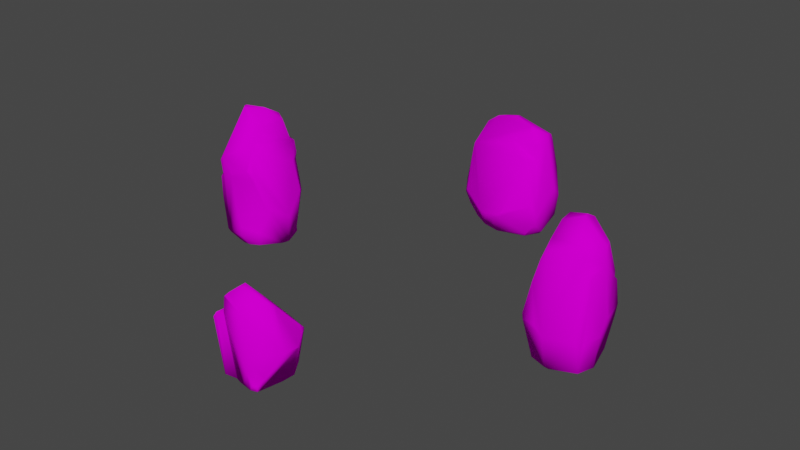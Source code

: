 # Source: rockcircle.blend  (saved by Blender 3.3.6; exported with 4.5.12 LTS)
import bpy
from mathutils import Matrix  # noqa: F401  (used for matrix-valued properties, if any)

bpy.ops.wm.read_factory_settings(use_empty=True)
scene = bpy.context.scene
scene.name = 'Scene'

# ---- collections
col_collection = bpy.data.collections.new('Collection'); scene.collection.children.link(col_collection)

# ---- images (referenced by path relative to the original .blend; pixels are not part of the script)
import os
ASSET_DIR = os.environ.get("B2B_ASSET_DIR", "")  # directory of the original .blend (textures are referenced by path, not embedded)
HERE = os.path.dirname(os.path.abspath(__file__))  # packed textures are extracted next to this script under _unpacked/

def load_image(name, relpath, width, height, colorspace="sRGB"):
    """Load a texture the original file referenced (path relative to the .blend, or extracted next to this script)."""
    p = next((c for c in (os.path.join(HERE, relpath), os.path.join(ASSET_DIR, relpath)) if relpath and os.path.exists(c)), "")
    if p:
        img = bpy.data.images.load(p, check_existing=True)
        img.name = name
    else:  # same state as the original file: an image datablock whose file is absent (Cycles renders it pink)
        img = bpy.data.images.new(name, width, height)
        img.source = "FILE"
        img.filepath = "//" + (relpath or name)
    img.colorspace_settings.name = colorspace
    return img
img_rock_circle_runes = load_image('rock_circle_runes', 'rock_circle_runes.png', 1024, 1024, 'sRGB')

# ---- materials (node trees are filled in below, after node groups)
mat_material = bpy.data.materials.new('Material')
mat_material.alpha_threshold = 0.0
mat_material.use_transparent_shadow = False
mat_material.roughness = 0.5
mat_material.line_color = (0.0, 0.0, 0.0, 1.0)

# ---- material node trees
mat_material.use_nodes = True; mat_material.node_tree.nodes.clear()
_N = mat_material.node_tree.nodes; _L = mat_material.node_tree.links
n0 = _N.new('ShaderNodeOutputMaterial'); n0.name = 'Material Output'; n0.location = (300, 300)
n1 = _N.new('ShaderNodeBsdfPrincipled'); n1.name = 'Principled BSDF'; n1.location = (10, 300)
n1.distribution = 'GGX'
n1.subsurface_method = 'RANDOM_WALK_SKIN'
n1.inputs[2].default_value = 1.0
n1.inputs[3].default_value = 1.45
n1.inputs[13].default_value = 0.0
n1.inputs[27].default_value = (0.0, 0.0, 0.0, 1.0)
n1.inputs[28].default_value = 1.0
n2 = _N.new('ShaderNodeTexImage'); n2.name = 'Image Texture'; n2.location = (-450, 224)
n2.image = img_rock_circle_runes
_L.new(n1.outputs[0], n0.inputs[0])
_L.new(n2.outputs[0], n1.inputs[0])
n0.is_active_output = True

# ---- world
world_world = bpy.data.worlds.new('World'); scene.world = world_world
world_world.use_nodes = True; world_world.node_tree.nodes.clear()
_N = world_world.node_tree.nodes; _L = world_world.node_tree.links
n0 = _N.new('ShaderNodeOutputWorld'); n0.name = 'World Output'; n0.location = (300, 300)
n1 = _N.new('ShaderNodeBackground'); n1.name = 'Background'; n1.location = (10, 300)
n1.inputs[0].default_value = (0.05088, 0.05088, 0.05088, 1.0)
_L.new(n1.outputs[0], n0.inputs[0])
n0.is_active_output = True
world_world.color = (0.05088, 0.05088, 0.05088)
world_world.use_sun_shadow = False
world_world.sun_shadow_jitter_overblur = 0.0

# ---- meshes
me_cube_003 = bpy.data.meshes.new('Cube.003')
me_cube_003.from_pydata([(1.27, -0.8075, -0.147), (1.27, 0.8075, -0.147), (1.467, 0.0, -0.2748), (0.0, -0.9327, -0.2748), (2.03, 0.0, 1.923), (1.567, 0.0, -0.1584), (1.692, -1.075, 1.408), (1.863, -0.9036, 0.9149), (1.361, -0.865, 0.0001709), (1.772, -0.8449, 0.5246), (-1.896, 0.0, 0.2261), (-1.802, -0.394, 0.2905), (1.565, 0.0, 3.95), (1.444, -0.9181, 3.075), (1.403, -0.6038, 3.802), (1.505, -0.6378, 3.202), (-0.9972, 1.286, 0.7073), (-1.087, 1.117, 0.4033), (-2.097, 0.2468, 1.233), (-1.669, 1.061, 1.561), (-1.429, 0.9085, 0.1113), (-1.417, 0.9791, 0.2474), (-1.531, 1.127, 1.138), (-1.958, 0.1548, 0.3787), (-1.535, 0.8388, 0.3835), (0.369, 0.0, -0.4784), (0.0, -0.2929, -0.4614), (-1.389, -0.3215, -0.2239), (0.03923, 0.9289, -0.2709), (0.0, 0.9395, -0.2623), (-1.333, 0.8475, -0.0448), (-1.585, 0.0, -0.1379), (-1.375, 0.8738, 3.544), (-1.171, 0.8761, 3.725), (-0.6724, -0.8664, -0.2072), (-1.361, -0.4373, -0.2056), (-1.797, -0.4153, 0.2966), (-1.459, 0.6329, 3.566), (-2.1, 0.1652, 1.411), (-2.022, -0.2075, 1.551), (-1.701, -0.4516, 2.491), (-1.94, -0.4552, 1.424), (-1.604, -0.6061, 2.753), (-1.735, -0.5787, 2.087), (-1.801, -0.7366, 0.9448), (0.9898, -0.2763, 4.407), (1.481, 0.1234, 4.102), (1.395, 0.539, 3.95), (1.489, 0.9469, 0.2095), (1.62, 0.8502, 0.319), (1.865, 0.6521, 1.365), (0.0, -1.328, 0.4513), (0.308, -1.367, 0.6179), (0.9512, -0.2708, 4.415), (0.9857, -0.2873, 4.406), (1.139, -0.598, 4.082), (0.3677, -0.6523, 3.797), (-1.247, -0.06272, 4.034), (-0.6251, -1.314, 0.6297), (-0.3456, -1.347, 0.6017), (0.4202, -1.376, 0.8232), (0.4147, -1.376, 0.8177), (1.189, -0.9492, 3.193), (0.321, -1.387, 0.7243), (0.4597, -0.7747, 3.679), (-1.471, -1.098, 1.256), (-1.44, -0.6792, 3.25), (-1.468, -0.6963, 3.156), (-0.7319, 0.6232, 4.218), (-0.1237, 0.4937, 4.387), (-0.8597, 0.08557, 4.32), (0.03663, 0.0483, 4.532), (1.59, 0.8288, 2.474), (1.592, 0.8301, 2.464), (1.413, 0.6697, 3.642), (1.091, 1.229, 0.6265), (0.0, 1.433, 0.6443), (-0.1202, 1.446, 0.7073), (-0.2797, 1.094, 3.023)], [], [(37, 32, 19, 18, 38), (6, 7, 4, 12, 14, 15, 13), (25, 2, 0, 3, 26), (53, 54, 45), (27, 26, 3, 34, 35), (1, 2, 25, 28), (58, 34, 3, 51, 59), (51, 3, 0, 8, 52), (60, 61, 6, 13, 62), (8, 0, 2, 5, 9), (5, 2, 1, 48, 49), (46, 12, 4, 50, 73, 72, 74, 47), (75, 48, 1, 28, 29, 76), (21, 17, 16, 77, 76, 29, 30, 20), (78, 77, 16, 22, 19, 32, 33), (10, 23, 20, 30, 31), (36, 11, 10, 31, 27, 35), (42, 40, 39, 41, 43), (7, 9, 5, 49, 50, 4), (63, 52, 8, 9, 7, 6, 61), (11, 36, 44, 41, 39, 38, 18, 23, 10), (55, 14, 12, 46, 45, 54), (14, 55, 56, 15), (62, 13, 15, 56, 64), (33, 68, 69, 47, 74, 78), (24, 17, 21), (16, 17, 24, 22), (24, 21, 20, 23, 18, 19, 22), (28, 25, 26, 27, 31, 30, 29), (33, 32, 37, 57, 70, 68), (44, 36, 35, 34, 58, 65), (57, 37, 38, 39, 40, 42, 67, 66), (42, 43, 41, 44, 65, 67), (71, 53, 45, 46, 47, 69), (50, 49, 48, 75, 73), (59, 51, 52, 63), (54, 53, 71, 70, 57, 66, 64, 56, 55), (65, 58, 59, 63, 61, 60, 62, 64, 66, 67), (69, 68, 70, 71), (72, 73, 75, 76, 77, 78, 74)])
me_cube_003.polygons.foreach_set('use_smooth', [True] * 40)
_uv = me_cube_003.uv_layers.new(name='UVMap')
_uv.uv.foreach_set('vector', [0.8133, 0.6263, 0.7994, 0.6255, 0.7499, 0.5263, 0.7879, 0.511, 0.7959, 0.52, 0.7341, 0.7862, 0.7421, 0.7604, 0.8012, 0.8227, 0.8113, 0.9332, 0.7739, 0.9217, 0.769, 0.8883, 0.7514, 0.8798, 0.803, 0.6447, 0.797, 0.6802, 0.748, 0.6846, 0.7475, 0.6501, 0.787, 0.6383, 0.9764, 0.5152, 0.9767, 0.5175, 0.976, 0.5176, 0.8035, 0.4041, 0.8125, 0.352, 0.8539, 0.355, 0.844, 0.3785, 0.811, 0.4029, 0.2368, 0.05504, 0.2224, 0.02506, 0.2908, 0.009169, 0.3141, 0.04661, 0.04651, 0.06023, 0.03579, 0.01436, 0.07701, 0.00299, 0.08376, 0.04311, 0.06365, 0.05545, 0.08376, 0.04311, 0.07701, 0.00299, 0.1575, 0.0, 0.1646, 0.007515, 0.1045, 0.04993, 0.1135, 0.06135, 0.1131, 0.06106, 0.1986, 0.08833, 0.1994, 0.1947, 0.1846, 0.2041, 0.7444, 0.6953, 0.748, 0.6846, 0.797, 0.6802, 0.7968, 0.6892, 0.7449, 0.7352, 0.7968, 0.6892, 0.797, 0.6802, 0.8493, 0.6826, 0.8579, 0.7083, 0.8514, 0.7176, 0.8201, 0.9403, 0.8113, 0.9332, 0.8012, 0.8227, 0.8412, 0.7852, 0.8579, 0.8445, 0.8579, 0.845, 0.8531, 0.9108, 0.8461, 0.9289, 0.2517, 0.1097, 0.2246, 0.0799, 0.2368, 0.05504, 0.3141, 0.04661, 0.3166, 0.04724, 0.3209, 0.1122, 0.4078, 0.07093, 0.3878, 0.08504, 0.3836, 0.1073, 0.3287, 0.1156, 0.3209, 0.1122, 0.3166, 0.04724, 0.4012, 0.05114, 0.4079, 0.06123, 0.3466, 0.2336, 0.3287, 0.1156, 0.3836, 0.1073, 0.4185, 0.1244, 0.4286, 0.1455, 0.417, 0.2517, 0.4049, 0.2627, 0.7869, 0.4469, 0.7797, 0.4589, 0.7358, 0.4377, 0.7376, 0.4257, 0.7838, 0.418, 0.814, 0.4433, 0.8125, 0.4433, 0.7869, 0.4469, 0.7838, 0.418, 0.8035, 0.4041, 0.811, 0.4029, 0.8711, 0.5714, 0.8562, 0.5614, 0.8215, 0.5213, 0.8348, 0.5091, 0.8562, 0.5386, 0.7421, 0.7604, 0.7449, 0.7352, 0.7968, 0.6892, 0.8514, 0.7176, 0.8412, 0.7852, 0.8012, 0.8227, 0.1064, 0.05611, 0.1045, 0.04993, 0.1646, 0.007515, 0.1953, 0.03595, 0.2047, 0.05836, 0.1986, 0.08833, 0.1131, 0.06106, 0.8125, 0.4433, 0.814, 0.4433, 0.8446, 0.4756, 0.8348, 0.5091, 0.8215, 0.5213, 0.7959, 0.52, 0.7879, 0.511, 0.7797, 0.4589, 0.7869, 0.4469, 0.9865, 0.53, 0.9778, 0.5454, 0.9432, 0.5479, 0.9401, 0.5416, 0.976, 0.5176, 0.9767, 0.5175, 0.2041, 0.2433, 0.1903, 0.263, 0.1395, 0.2524, 0.2047, 0.2051, 0.3657, 0.2854, 0.367, 0.2687, 0.3804, 0.2627, 0.3804, 0.3361, 0.3745, 0.3311, 0.9245, 0.367, 0.943, 0.3991, 0.9457, 0.4388, 0.914, 0.5304, 0.9, 0.5287, 0.886, 0.4168, 0.1693, 0.3085, 0.1693, 0.3411, 0.1635, 0.3206, 0.3836, 0.1073, 0.3878, 0.08504, 0.4155, 0.07391, 0.4185, 0.1244, 0.7436, 0.455, 0.7341, 0.4457, 0.7358, 0.4377, 0.7797, 0.4589, 0.7879, 0.511, 0.7499, 0.5263, 0.7399, 0.4998, 0.3141, 0.04661, 0.2908, 0.009169, 0.3136, 0.0, 0.4018, 0.006646, 0.4151, 0.02006, 0.4012, 0.05114, 0.3166, 0.04724, 0.9245, 0.367, 0.9239, 0.3539, 0.9395, 0.352, 0.9865, 0.3757, 0.9782, 0.3986, 0.943, 0.3991, 0.8446, 0.4756, 0.814, 0.4433, 0.811, 0.4029, 0.844, 0.3785, 0.886, 0.4183, 0.8752, 0.4793, 0.8653, 0.6383, 0.8133, 0.6263, 0.7959, 0.52, 0.8215, 0.5213, 0.8562, 0.5614, 0.8711, 0.5714, 0.8851, 0.5887, 0.886, 0.5933, 0.8711, 0.5714, 0.8562, 0.5386, 0.8348, 0.5091, 0.8446, 0.4756, 0.8752, 0.4793, 0.8851, 0.5887, 0.9724, 0.455, 0.9764, 0.5152, 0.976, 0.5176, 0.9401, 0.5416, 0.914, 0.5304, 0.9457, 0.4388, 0.2047, 0.1372, 0.2166, 0.08371, 0.2246, 0.0799, 0.2517, 0.1097, 0.2262, 0.2025, 0.06365, 0.05545, 0.08376, 0.04311, 0.1045, 0.04993, 0.1064, 0.05611, 0.1841, 0.2879, 0.1821, 0.289, 0.1264, 0.3085, 0.0685, 0.3046, 0.04149, 0.2891, 0.02146, 0.2359, 0.144, 0.2429, 0.1395, 0.2524, 0.1903, 0.263, 0.0, 0.1092, 0.04651, 0.06023, 0.06365, 0.05545, 0.1064, 0.05611, 0.1131, 0.06106, 0.1135, 0.06135, 0.1846, 0.2041, 0.144, 0.2429, 0.02146, 0.2359, 0.01877, 0.2302, 0.9457, 0.4388, 0.943, 0.3991, 0.9782, 0.3986, 0.9724, 0.455, 0.2264, 0.203, 0.2262, 0.2025, 0.2517, 0.1097, 0.3209, 0.1122, 0.3287, 0.1156, 0.3466, 0.2336, 0.2415, 0.2627])
me_cube_003.materials.append(mat_material)
me_cube_003.update()
me_cube_001 = bpy.data.meshes.new('Cube.001')
me_cube_001.from_pydata([(0.0, 0.0, -0.2251), (-1.049, -0.1778, -0.0792), (-1.017, 0.0, -0.104), (-0.9188, 0.932, -0.03166), (-0.9092, 1.035, -0.02044), (-0.9429, 1.057, 0.07905), (-1.578, -0.2378, 1.333), (-1.505, 0.2649, 1.316), (0.09314, 0.4601, 3.242), (-1.386, -0.4886, 2.017), (0.5647, 0.7198, 2.943), (0.439, 0.7045, 3.051), (0.1813, 0.3173, 3.277), (0.1665, 0.2778, 3.291), (0.207, 0.3951, 3.254), (0.2461, 0.4931, 3.219), (0.1805, 0.318, 3.278), (0.3801, 0.06366, 3.11), (1.624, -0.1496, 1.384), (0.04152, -1.233, -0.07651), (0.0, -1.233, -0.08034), (-0.007958, -1.233, -0.07939), (-0.04307, -1.233, -0.07641), (-0.587, -1.109, -0.04126), (-0.1936, -1.234, 0.0526), (1.311, 0.0, 0.2094), (1.627, -0.1402, 1.387), (1.29, 0.02108, 0.1683), (1.48, -0.1934, 1.75), (1.617, -0.09181, 1.482), (0.733, 0.0, -0.1378), (0.8683, -0.3588, -0.07953), (1.02, -0.9235, -0.02036), (0.8711, -0.3685, -0.0784), (0.8401, 0.6922, -0.05438), (0.8108, 0.4052, -0.08092), (1.219, -0.1665, 0.1141), (1.296, 0.0, 0.1618), (1.289, -0.02414, 0.157), (1.287, 0.02016, 0.1575), (1.284, 0.02593, 0.1564), (0.3958, -0.6984, 2.267), (0.4294, -0.5312, 2.285), (0.3916, -0.4953, 2.492), (0.2595, -0.6418, 2.293), (-1.019, 0.132, 2.806), (-0.9697, 0.3166, 2.865), (0.04089, 0.4517, 3.248), (0.04222, 0.4492, 3.248), (0.1169, 0.2894, 3.29), (0.1157, 0.2895, 3.29), (-0.6213, 0.6192, 3.091), (-0.7824, 0.4436, 3.09), (-0.7661, 0.3438, 3.111), (-1.096, -0.4558, -0.05345), (-1.096, -0.4556, -0.05245), (-0.6908, -1.075, -0.03533), (-1.038, -0.5442, -0.05242), (-1.576, -0.2482, 1.345), (-1.573, -0.2428, 1.318), (-1.388, -0.696, 1.785), (-1.493, -0.5083, 1.709), (-1.202, -0.9082, 1.6), (1.009, -0.9753, -0.01706), (0.07829, -1.225, -0.07414), (0.9944, -0.9888, -0.01714), (0.04433, -1.233, -0.07226), (0.04428, -1.233, -0.07214), (0.04645, -1.232, -0.07246), (1.345, -0.8081, 1.344), (1.347, -0.808, 1.34), (1.305, -0.8299, 1.172), (1.019, -0.9784, 0.04513), (1.059, -0.9544, 0.2478), (1.217, -0.872, 0.8762), (0.4022, -1.008, 1.925), (0.4069, -1.008, 1.903), (1.226, -0.8153, 1.685), (-0.2728, -1.206, 1.521), (-0.1619, -1.243, 0.5486), (0.6024, 0.8153, 2.87), (0.5012, 0.8433, 2.939), (-0.6478, 1.095, -0.03733), (-0.1917, 0.973, -0.088), (0.0, 0.9217, -0.1168), (-0.4973, 1.055, -0.0558), (0.03406, 0.9128, -0.1138), (0.6343, 0.9709, -0.04873), (0.6675, 0.9808, -0.04505), (0.4972, 0.9307, -0.07036), (0.2474, 0.8565, -0.1017), (0.7367, 0.7681, 2.216), (1.015, 0.844, 2.145), (0.7664, 0.76, 2.205), (-0.3293, 1.06, 2.737), (1.114, 0.8955, 1.959), (-0.7967, 1.139, 0.2312), (-1.002, 1.064, 0.2406), (-0.8539, 1.123, 0.2252), (-1.149, 0.9043, 0.5837), (-1.111, 0.8927, 0.4745), (-0.7344, 1.14, 1.216), (-0.5, 1.066, 0.5347)], [], [(20, 0, 30, 31, 33, 32, 63, 65, 64, 19), (81, 11, 10, 80), (49, 50, 13, 12, 16, 14, 15, 8, 47, 48), (1, 2, 0, 20, 22, 23, 56, 57, 54, 55), (21, 22, 20), (83, 84, 0, 2, 3, 4, 82, 85), (90, 89, 87, 88, 34, 35, 30, 0, 84, 86), (24, 23, 22), (67, 19, 64, 68, 66), (38, 37, 25, 26, 18, 69, 70, 71, 74, 73, 72, 63, 32, 36), (27, 25, 37, 39, 40), (82, 4, 5, 97, 98, 96), (58, 6, 59), (60, 9, 61), (10, 17, 43, 42, 41, 75, 76, 91, 80), (91, 76, 77, 28, 92, 93), (9, 45, 46, 7, 6, 58, 61), (97, 5, 4, 3, 2, 1, 55, 59, 6, 7, 99, 100), (99, 7, 46, 52, 51, 94, 101), (47, 8, 15, 11, 81, 94, 51), (41, 44, 43, 17, 13, 50, 53, 45, 9, 60, 62, 78, 75), (16, 12, 13, 17, 10, 11, 15, 14), (69, 18, 26, 29, 28, 77), (21, 20, 19, 67, 79, 24, 22), (78, 62, 56, 23, 24, 79), (29, 26, 25, 27, 40, 34, 88, 95), (92, 28, 29, 95), (36, 32, 33, 31, 30, 35, 34, 40, 39, 37, 38), (44, 41, 42), (43, 44, 42), (52, 46, 45, 53), (48, 47, 51, 52, 53, 50, 49), (60, 61, 58, 59, 55, 54, 57, 56, 62), (65, 63, 72), (74, 71, 70, 69, 77, 76, 75, 78, 79, 67, 66, 68, 64, 65, 72, 73), (87, 89, 90, 93, 92, 95, 88), (83, 85, 82, 96, 102, 101, 94, 81, 80, 91, 93, 90, 86, 84), (96, 98, 97, 100, 102), (102, 100, 99, 101)])
me_cube_001.polygons.foreach_set('use_smooth', [True] * 39)
_uv = me_cube_001.uv_layers.new(name='UVMap')
_uv.uv.foreach_set('vector', [0.9997, 0.1117, 0.9229, 0.1236, 0.9171, 0.07773, 0.9384, 0.06579, 0.939, 0.06553, 0.9725, 0.05119, 0.9758, 0.05143, 0.9767, 0.05219, 0.9986, 0.1069, 0.9994, 0.1091, 0.7164, 0.82, 0.7076, 0.8277, 0.7083, 0.8173, 0.7144, 0.8124, 0.682, 0.8535, 0.682, 0.8535, 0.6811, 0.8511, 0.6835, 0.8498, 0.6836, 0.8499, 0.6884, 0.8475, 0.6945, 0.8441, 0.693, 0.8525, 0.6927, 0.8553, 0.6925, 0.8553, 0.9416, 0.184, 0.9303, 0.1838, 0.9229, 0.1236, 0.9997, 0.1117, 1.0, 0.1143, 0.9963, 0.1479, 0.995, 0.1544, 0.9644, 0.18, 0.9593, 0.1842, 0.9593, 0.1842, 0.112, 0.8456, 0.114, 0.8446, 0.1115, 0.8459, 0.8631, 0.141, 0.8649, 0.1294, 0.9229, 0.1236, 0.9303, 0.1838, 0.871, 0.1842, 0.8645, 0.1842, 0.8588, 0.1691, 0.8602, 0.1598, 0.8671, 0.1136, 0.8605, 0.09852, 0.8569, 0.09018, 0.856, 0.08818, 0.8728, 0.07551, 0.891, 0.07539, 0.9171, 0.07773, 0.9229, 0.1236, 0.8649, 0.1294, 0.8652, 0.1272, 0.1198, 0.8336, 0.1454, 0.8305, 0.114, 0.8446, 0.1088, 0.8464, 0.109, 0.8466, 0.1068, 0.8473, 0.1086, 0.8465, 0.1088, 0.8464, 0.9137, 0.03939, 0.9121, 0.03907, 0.9119, 0.03752, 0.9152, 0.0, 0.9158, 0.00016, 0.9593, 0.01248, 0.9593, 0.01246, 0.9614, 0.01726, 0.9654, 0.02656, 0.9734, 0.04465, 0.9757, 0.04989, 0.9758, 0.05143, 0.9725, 0.05119, 0.9232, 0.04317, 0.9108, 0.03955, 0.9119, 0.03752, 0.9121, 0.03907, 0.9109, 0.03988, 0.9106, 0.04009, 0.5042, 0.8731, 0.4875, 0.8757, 0.4843, 0.8699, 0.4785, 0.8607, 0.4881, 0.8595, 0.4917, 0.8584, 0.9257, 0.7508, 0.9262, 0.7516, 0.9257, 0.7522, 0.9043, 0.7156, 0.9202, 0.7054, 0.9147, 0.7251, 0.7083, 0.8173, 0.6673, 0.8337, 0.6341, 0.8091, 0.6324, 0.799, 0.6221, 0.8001, 0.6037, 0.7865, 0.6038, 0.7854, 0.713, 0.7798, 0.7144, 0.8124, 0.713, 0.7798, 0.6038, 0.7854, 0.6132, 0.7365, 0.651, 0.726, 0.7169, 0.7633, 0.7124, 0.7779, 0.9202, 0.7054, 0.9695, 0.6595, 0.9818, 0.6572, 0.9571, 0.7568, 0.9262, 0.7516, 0.9257, 0.7508, 0.9147, 0.7251, 0.9929, 0.8117, 0.9905, 0.8188, 0.9879, 0.8231, 0.9813, 0.8226, 0.9227, 0.8176, 0.912, 0.8149, 0.8952, 0.8113, 0.9257, 0.7522, 0.9262, 0.7516, 0.9571, 0.7568, 0.9874, 0.795, 0.9853, 0.7998, 0.4639, 0.8421, 0.4286, 0.8039, 0.441, 0.7012, 0.4502, 0.6844, 0.4611, 0.6816, 0.4863, 0.6981, 0.4823, 0.7968, 0.6927, 0.8553, 0.693, 0.8525, 0.6945, 0.8441, 0.7076, 0.8277, 0.7164, 0.82, 0.7341, 0.8523, 0.7065, 0.8812, 0.03563, 0.7196, 0.04317, 0.7152, 0.0312, 0.7072, 0.019, 0.6729, 0.02791, 0.6583, 0.03094, 0.6572, 0.08696, 0.6475, 0.1083, 0.6587, 0.1465, 0.694, 0.1514, 0.7067, 0.1443, 0.721, 0.09082, 0.7458, 0.04238, 0.7386, 0.6836, 0.8499, 0.6835, 0.8498, 0.6811, 0.8511, 0.6673, 0.8337, 0.7083, 0.8173, 0.7076, 0.8277, 0.6945, 0.8441, 0.6884, 0.8475, 0.6143, 0.717, 0.6544, 0.7043, 0.6549, 0.7042, 0.6577, 0.7085, 0.651, 0.726, 0.6132, 0.7365, 0.112, 0.8456, 0.1115, 0.8459, 0.109, 0.8466, 0.1088, 0.8464, 0.1066, 0.8052, 0.1198, 0.8336, 0.114, 0.8446, 0.09082, 0.7458, 0.1443, 0.721, 0.1514, 0.8279, 0.1454, 0.8305, 0.1198, 0.8336, 0.1066, 0.8052, 0.6577, 0.7085, 0.6549, 0.7042, 0.6689, 0.6725, 0.6705, 0.6718, 0.6708, 0.6716, 0.7153, 0.6841, 0.7341, 0.6926, 0.7203, 0.7509, 0.7169, 0.7633, 0.651, 0.726, 0.6577, 0.7085, 0.7203, 0.7509, 0.9232, 0.04317, 0.9725, 0.05119, 0.939, 0.06553, 0.9384, 0.06579, 0.9171, 0.07773, 0.891, 0.07539, 0.8728, 0.07551, 0.9106, 0.04009, 0.9109, 0.03988, 0.9121, 0.03907, 0.9137, 0.03939, 0.6261, 0.8078, 0.6221, 0.8001, 0.6324, 0.799, 0.0312, 0.7072, 0.04317, 0.7152, 0.03365, 0.72, 0.9929, 0.6411, 0.9818, 0.6572, 0.9695, 0.6595, 0.9871, 0.6383, 0.6925, 0.8553, 0.6927, 0.8553, 0.7065, 0.8812, 0.6961, 0.8892, 0.6897, 0.8894, 0.682, 0.8535, 0.682, 0.8535, 0.9043, 0.7156, 0.9147, 0.7251, 0.9257, 0.7508, 0.9257, 0.7522, 0.8952, 0.8113, 0.8952, 0.8113, 0.8898, 0.8085, 0.8579, 0.791, 0.8891, 0.7178, 0.05229, 0.8661, 0.05148, 0.8665, 0.04945, 0.8631, 0.01894, 0.8194, 0.007106, 0.8043, 0.0008535, 0.7955, 0.0008445, 0.7952, 0.0, 0.7724, 0.0426, 0.74, 0.04238, 0.7386, 0.09082, 0.7458, 0.1066, 0.8052, 0.1088, 0.8464, 0.1088, 0.8464, 0.1086, 0.8465, 0.1068, 0.8473, 0.05229, 0.8661, 0.04945, 0.8631, 0.04246, 0.8522, 0.5823, 0.8574, 0.5739, 0.8607, 0.5586, 0.8661, 0.559, 0.7175, 0.5755, 0.7177, 0.5843, 0.7276, 0.5843, 0.8567, 0.5321, 0.8706, 0.5134, 0.8724, 0.5042, 0.8731, 0.4917, 0.8584, 0.5054, 0.836, 0.4823, 0.7968, 0.4863, 0.6981, 0.5333, 0.6755, 0.5403, 0.6785, 0.557, 0.7172, 0.559, 0.7175, 0.5586, 0.8661, 0.546, 0.8695, 0.544, 0.8701, 0.4917, 0.8584, 0.4881, 0.8595, 0.4785, 0.8607, 0.4677, 0.8483, 0.5054, 0.836, 0.5054, 0.836, 0.4677, 0.8483, 0.4639, 0.8421, 0.4823, 0.7968])
me_cube_001.materials.append(mat_material)
me_cube_001.update()
me_cube_005 = bpy.data.meshes.new('Cube.005')
me_cube_005.from_pydata([(0.0, -0.9577, -0.2357), (-0.3116, -1.057, -0.1401), (-0.4816, -1.362, 1.126), (-0.042, -1.152, 0.6514), (1.203, -1.041, 1.651), (-1.089, -0.8376, 3.871), (-0.4615, -1.366, 1.167), (-1.071, -0.6919, 4.507), (-0.3022, 0.227, 5.154), (-0.5357, -0.5387, 4.879), (0.08033, -0.4586, 4.881), (-0.3095, 0.235, 5.15), (-0.3148, 0.2372, 5.147), (-0.3009, 0.2312, 5.155), (-0.2997, 0.2348, 5.152), (-0.07045, 0.2717, 5.16), (0.4221, 0.7669, 4.794), (1.177, -0.7485, 2.964), (0.6867, 0.7111, 4.537), (0.7435, 0.7913, 4.144), (1.011, 0.0, -0.2204), (0.8594, 1.022, -0.04603), (1.237, -0.9933, 1.46), (1.388, -0.4485, 1.505), (1.054, -0.1597, -0.1734), (0.9204, -0.7519, -0.09645), (1.395, -0.1203, 1.187), (1.007, 1.253, 1.26), (0.7246, 1.141, 3.494), (0.7401, 1.178, 3.205), (1.11, 1.182, 1.053), (0.7956, 1.039, 3.636), (1.203, 1.036, 1.306), (0.06268, 1.265, 3.744), (-0.1109, 1.14, 4.354), (-0.01755, 1.227, 3.875), (-1.171, 1.171, 1.76), (-1.233, 1.077, 1.26), (0.0, 1.471, 1.936), (0.3416, 1.444, 1.26), (0.0, 1.136, -0.1848), (-1.012, 0.9238, -0.03605), (0.04461, 1.148, -0.1724), (0.3409, 1.443, 1.256), (-0.09507, 1.451, 1.951), (-1.51, 0.0, 1.56), (-1.412, 0.4508, 1.26), (-0.9805, -0.8182, -0.06153), (-0.9805, -0.8182, -0.06117), (-1.07, 0.0, -0.2037), (-1.105, 0.3237, -0.1291), (-1.164, 0.8839, 0.7158), (-1.228, -1.038, 1.417), (-1.001, -1.163, 1.081), (-0.9794, -0.8176, 0.6057), (-0.9479, -1.101, 0.9746), (-1.266, 0.0, 3.909), (-1.16, -0.2472, 4.521), (-0.5799, 0.3523, 4.993), (-0.3977, 1.06, 4.376), (-1.126, 1.078, 2.7), (-1.166, 0.7161, 3.088), (-1.219, 0.5814, 2.933), (-0.9332, 1.079, 3.097), (-0.8572, 1.126, 2.891), (0.593, -0.5018, 4.395), (1.017, -0.5923, 3.75), (0.9308, -0.4192, 4.096), (0.0, -0.3565, -0.3966), (0.405, 0.0, -0.3966), (-0.378, 0.0, -0.3966), (0.0, 0.4329, -0.3966)], [], [(36, 37, 46, 45, 56, 61, 62, 60), (28, 29, 27, 39, 38, 33), (17, 4, 22, 23), (0, 68, 69, 20, 24, 25), (11, 12, 8, 13, 14), (0, 1, 48, 47, 49, 70, 68), (41, 40, 71, 70, 49, 50), (21, 20, 69, 71, 40, 42), (43, 39, 27, 30, 21, 42), (46, 37, 41, 50, 51), (7, 57, 56, 45, 52, 5), (1, 0, 25, 22, 4, 6, 2, 3), (53, 2, 6, 5, 52), (55, 54, 3, 2, 53), (48, 1, 3, 54), (9, 7, 5, 6, 4, 17, 66, 65, 10), (57, 7, 9, 8, 12, 58), (16, 15, 10, 65, 67, 18), (13, 8, 9, 10, 15), (58, 12, 11, 14, 13, 15, 16, 34, 59), (34, 16, 18, 19, 35), (28, 33, 35, 19, 31), (66, 17, 23, 26, 32, 31, 19, 18, 67), (26, 24, 20, 21, 30, 32), (23, 22, 25, 24, 26), (28, 31, 32, 30, 27, 29), (44, 38, 39, 43, 42, 40, 41, 37, 36), (45, 46, 51, 55, 53, 52), (48, 54, 55, 51, 50, 49, 47), (56, 57, 58, 59, 63, 61), (60, 62, 64), (61, 63, 64, 62), (67, 65, 66), (69, 68, 70, 71), (34, 35, 33, 38, 44, 36, 60, 64, 63, 59)])
me_cube_005.polygons.foreach_set('use_smooth', [True] * 35)
_uv = me_cube_005.uv_layers.new(name='UVMap')
_uv.uv.foreach_set('vector', [0.5884, 0.1303, 0.5916, 0.09808, 0.6323, 0.09362, 0.6633, 0.1094, 0.6761, 0.2574, 0.6253, 0.2106, 0.6332, 0.2, 0.5999, 0.1887, 0.1363, 0.4254, 0.1343, 0.4438, 0.1335, 0.5677, 0.09019, 0.5622, 0.07457, 0.517, 0.09628, 0.4042, 0.2286, 0.7382, 0.2047, 0.6794, 0.2071, 0.6697, 0.2425, 0.6663, 0.9175, 0.9537, 0.9237, 0.9163, 0.9525, 0.8983, 0.9903, 0.9045, 0.9913, 0.9148, 0.9769, 0.9503, 0.6579, 0.3394, 0.6578, 0.3393, 0.6583, 0.3396, 0.6581, 0.3398, 0.6578, 0.3396, 0.9175, 0.9537, 0.8971, 0.9567, 0.8579, 0.935, 0.8579, 0.935, 0.8607, 0.8831, 0.9038, 0.8902, 0.9237, 0.9163, 0.8738, 0.8262, 0.939, 0.8234, 0.9318, 0.8672, 0.9038, 0.8902, 0.8607, 0.8831, 0.8619, 0.8626, 0.9913, 0.8393, 0.9903, 0.9045, 0.9525, 0.8983, 0.9318, 0.8672, 0.939, 0.8234, 0.9419, 0.8231, 0.09013, 0.5624, 0.09019, 0.5622, 0.1335, 0.5677, 0.1391, 0.5812, 0.1173, 0.6465, 0.06483, 0.6472, 0.6323, 0.09362, 0.5916, 0.09808, 0.5894, 0.0165, 0.6269, 0.006615, 0.5989, 0.06296, 0.7202, 0.2911, 0.6941, 0.2945, 0.6761, 0.2574, 0.6633, 0.1094, 0.7226, 0.09467, 0.725, 0.2502, 0.5214, 0.6705, 0.5021, 0.6755, 0.4459, 0.6639, 0.4286, 0.5654, 0.431, 0.5535, 0.5324, 0.5891, 0.5336, 0.5918, 0.506, 0.6201, 0.5672, 0.5956, 0.5336, 0.5918, 0.5324, 0.5891, 0.5817, 0.4195, 0.583, 0.5748, 0.564, 0.6021, 0.5666, 0.6249, 0.506, 0.6201, 0.5336, 0.5918, 0.5672, 0.5956, 0.5649, 0.6669, 0.5214, 0.6705, 0.506, 0.6201, 0.5666, 0.6249, 0.5512, 0.3539, 0.583, 0.3791, 0.5817, 0.4195, 0.5324, 0.5891, 0.431, 0.5535, 0.4376, 0.4703, 0.4505, 0.421, 0.4793, 0.3813, 0.513, 0.352, 0.6941, 0.2945, 0.7202, 0.2911, 0.7065, 0.3169, 0.6583, 0.3396, 0.6578, 0.3393, 0.6531, 0.3296, 0.3253, 0.8562, 0.2921, 0.8932, 0.2465, 0.8722, 0.2457, 0.8276, 0.2522, 0.7993, 0.3228, 0.8327, 0.2877, 0.9035, 0.2874, 0.9034, 0.2366, 0.9002, 0.2465, 0.8722, 0.2921, 0.8932, 0.08115, 0.3164, 0.1002, 0.3089, 0.1006, 0.3087, 0.1012, 0.3087, 0.1012, 0.3085, 0.1147, 0.3106, 0.1342, 0.3401, 0.09261, 0.364, 0.07656, 0.3596, 0.09261, 0.364, 0.1342, 0.3401, 0.149, 0.3583, 0.148, 0.3837, 0.09306, 0.3951, 0.1363, 0.4254, 0.09628, 0.4042, 0.09306, 0.3951, 0.148, 0.3837, 0.1433, 0.4169, 0.2405, 0.78, 0.2286, 0.7382, 0.2425, 0.6663, 0.2616, 0.6531, 0.3329, 0.6702, 0.3401, 0.7897, 0.3265, 0.8134, 0.3228, 0.8327, 0.2522, 0.7993, 0.2616, 0.6531, 0.2505, 0.6097, 0.2599, 0.6101, 0.3233, 0.6274, 0.3401, 0.6639, 0.3329, 0.6702, 0.2425, 0.6663, 0.2071, 0.6697, 0.2128, 0.6176, 0.2505, 0.6097, 0.2616, 0.6531, 0.1363, 0.4254, 0.1433, 0.4169, 0.149, 0.5657, 0.1391, 0.5812, 0.1335, 0.5677, 0.1343, 0.4438, 0.06922, 0.5151, 0.07457, 0.517, 0.09019, 0.5622, 0.09013, 0.5624, 0.06483, 0.6472, 0.0622, 0.6475, 0.005131, 0.6278, 0.0, 0.5457, 0.006512, 0.5156, 0.6633, 0.1094, 0.6323, 0.09362, 0.5989, 0.06296, 0.7198, 0.06731, 0.725, 0.07344, 0.7226, 0.09467, 0.6959, 0.004039, 0.7003, 0.04587, 0.7198, 0.06731, 0.5989, 0.06296, 0.6269, 0.006615, 0.6458, 0.0, 0.6959, 0.004016, 0.6761, 0.2574, 0.6941, 0.2945, 0.6531, 0.3296, 0.6031, 0.2958, 0.6001, 0.2142, 0.6253, 0.2106, 0.5999, 0.1887, 0.6332, 0.2, 0.5949, 0.2018, 0.6253, 0.2106, 0.6001, 0.2142, 0.5949, 0.2018, 0.6332, 0.2, 0.2522, 0.7993, 0.2457, 0.8276, 0.2405, 0.78, 0.9525, 0.8983, 0.9237, 0.9163, 0.9038, 0.8902, 0.9318, 0.8672, 0.09261, 0.364, 0.09306, 0.3951, 0.09628, 0.4042, 0.07457, 0.517, 0.06922, 0.5151, 0.006512, 0.5156, 0.01834, 0.4571, 0.0355, 0.448, 0.03326, 0.4342, 0.07656, 0.3596])
me_cube_005.materials.append(mat_material)
me_cube_005.update()
me_cube_006 = bpy.data.meshes.new('Cube.006')
me_cube_006.from_pydata([(0.0, 0.0, -0.4465), (0.3464, 1.378, 0.154), (0.0, 1.422, -0.02913), (-0.5931, 1.338, 0.2155), (-0.9139, 1.315, 1.262), (-1.408, -0.1991, 0.1222), (1.343, 0.4947, 1.626), (1.115, 0.6725, 0.1828), (0.9614, -0.407, -0.3911), (0.8047, 0.0, -0.412), (0.5722, 1.251, -0.2178), (1.123, 0.6619, 0.1479), (1.059, -0.4053, -0.2897), (0.0, 0.8674, -0.4094), (-1.012, 0.3372, -0.3913), (0.4223, 1.233, -0.3798), (0.0, 1.37, -0.2798), (0.4203, 1.254, -0.3741), (0.4207, 1.253, -0.3742), (-0.89, 1.184, -0.1914), (-0.9658, 0.9697, -0.2351), (-1.026, 0.0, -0.4026), (-1.069, 0.04047, -0.3993), (-1.269, -0.4798, -0.235), (0.9072, -0.9297, -0.375), (0.0551, 0.6826, 5.1), (0.2578, 1.487, 0.7863), (0.4605, 1.435, 0.9378), (-0.5077, 1.483, 1.262), (-0.333, 1.527, 0.9283), (0.7865, 0.6799, 4.679), (0.03288, 0.6862, 5.095), (0.03212, 0.6866, 5.093), (-1.184, 0.8392, 3.242), (-0.9894, 1.233, 2.189), (-0.8214, 1.331, 2.244), (-1.08, 1.093, 3.0), (-1.088, 0.9867, 2.371), (-0.9351, 1.189, 3.049), (-0.6569, 1.267, 2.478), (-1.469, -0.3106, 0.5345), (-1.411, -0.09071, 0.9711), (-0.8301, -0.5792, 4.014), (0.7151, -0.6216, 4.642), (0.01365, 0.5153, 5.156), (-0.123, 0.5305, 5.121), (0.2331, -0.1923, 5.164), (-1.007, -0.6905, 3.65), (-1.305, -0.6855, 3.034), (-1.18, -0.9121, 2.908), (-1.421, 0.1246, 2.771), (-1.31, -0.6717, 3.022), (-1.397, 0.1709, 2.621), (-1.461, -0.1283, 1.718), (-1.177, -0.8623, 2.61), (0.0, -1.247, -0.3931), (-0.147, -1.205, -0.3901), (-1.147, -0.9529, -0.1688), (-1.19, -1.042, 0.4218), (-0.8375, -1.269, 1.14), (-0.84, -1.324, 1.463), (0.4519, -1.184, -0.381), (0.1694, -1.298, -0.3854), (0.8898, -1.045, -0.08767), (0.9622, -0.9873, -0.3095), (0.9333, -0.9952, -0.3386), (0.09557, -1.484, 0.818), (0.2175, -0.3061, 5.112), (0.2242, -0.2086, 5.161), (-0.6633, -0.5807, 4.36), (-0.3405, 0.417, 5.002), (-0.2067, 0.4739, 5.095), (-0.1417, -0.5941, 4.658), (-0.2592, -0.5915, 4.552), (-0.1518, 0.4444, 5.107), (1.256, -0.9696, 2.009), (1.16, -1.15, 1.556), (0.9919, -1.225, 1.614), (1.046, -0.1684, 4.69), (0.8051, -0.6251, 4.586), (1.117, -0.08771, 4.634), (1.476, -0.2878, 2.881), (0.9317, 1.013, 2.857), (1.346, -0.7125, 2.746), (1.322, -0.7882, 3.079), (1.014, -0.8795, 2.797), (1.406, -0.3817, 3.578), (1.36, -0.6554, 3.53), (1.365, -0.3007, 3.627), (1.136, -0.6456, 3.672)], [], [(83, 85, 77, 76, 75), (0, 9, 8, 24, 61, 62, 55), (45, 44, 25, 31), (31, 25, 32), (21, 0, 55, 56), (14, 13, 0, 21, 22), (15, 9, 0, 13), (16, 2, 1, 26, 27, 10, 18, 17), (4, 28, 29, 3, 2, 16, 19), (4, 34, 35, 28), (40, 5, 23, 57, 58), (46, 68, 67, 43, 79, 78), (30, 25, 44, 46, 78, 80), (48, 47, 42, 69, 70, 33, 50, 51), (5, 20, 14, 22, 23), (3, 1, 2), (26, 1, 3, 29), (6, 81, 75, 76, 63, 7), (82, 27, 26, 29, 28, 35, 39, 38, 32, 25, 30), (86, 81, 6, 82, 30, 80, 88), (34, 4, 19, 20, 5, 40, 41, 53, 52, 50, 33, 36, 37), (87, 84, 83, 75, 81, 86), (63, 64, 12, 11, 7), (65, 24, 8, 12, 64), (10, 11, 12, 8, 9, 15, 18), (19, 16, 17, 18, 15, 13, 14, 20), (21, 56, 57, 23, 22), (61, 24, 65), (82, 6, 7, 11, 10, 27), (45, 31, 32, 38, 36, 33, 70, 71), (34, 37, 39, 35), (39, 37, 36, 38), (40, 58, 59, 41), (60, 49, 48, 51, 54, 53, 41, 59), (67, 72, 43), (74, 68, 46, 44, 45, 71), (47, 48, 49), (54, 52, 53), (51, 50, 52, 54), (57, 56, 55, 62, 66, 60, 59, 58), (63, 76, 77, 66, 62, 61, 65, 64), (72, 67, 68, 74, 73), (70, 69, 73, 74, 71), (84, 85, 83), (89, 87, 86, 88), (42, 87, 89, 79, 43, 72, 73, 69), (60, 66, 77, 85, 84, 87, 42, 47, 49), (79, 89, 88, 80, 78)])
me_cube_006.polygons.foreach_set('use_smooth', [True] * 48)
_uv = me_cube_006.uv_layers.new(name='UVMap')
_uv.uv.foreach_set('vector', [0.5884, 0.21, 0.5665, 0.2091, 0.5732, 0.1324, 0.5845, 0.1307, 0.5877, 0.1612, 0.9265, 0.2623, 0.8768, 0.2725, 0.8619, 0.2494, 0.8585, 0.2164, 0.8833, 0.1949, 0.8993, 0.1842, 0.9104, 0.1852, 0.4019, 0.6149, 0.3965, 0.6182, 0.3885, 0.6103, 0.3893, 0.6097, 0.7699, 0.3464, 0.7685, 0.3466, 0.7699, 0.3463, 0.9899, 0.249, 0.9265, 0.2623, 0.9104, 0.1852, 0.92, 0.1859, 0.9933, 0.2699, 0.9377, 0.3157, 0.9265, 0.2623, 0.9899, 0.249, 0.9931, 0.2509, 0.9164, 0.3435, 0.8768, 0.2725, 0.9265, 0.2623, 0.9377, 0.3157, 0.7997, 0.008324, 0.7978, 0.02401, 0.7754, 0.0335, 0.7764, 0.07363, 0.7632, 0.08199, 0.7644, 0.008921, 0.7748, 0.0, 0.7748, 8.434e-06, 0.8479, 0.1107, 0.8214, 0.1081, 0.8122, 0.08603, 0.834, 0.04299, 0.7978, 0.02401, 0.7997, 0.008324, 0.856, 0.01936, 0.8479, 0.1107, 0.8475, 0.1694, 0.8361, 0.1718, 0.8214, 0.1081, 0.2824, 0.5683, 0.2903, 0.589, 0.273, 0.6097, 0.2419, 0.6091, 0.234, 0.5774, 0.4045, 0.6633, 0.4053, 0.6641, 0.4068, 0.6703, 0.377, 0.7063, 0.371, 0.7093, 0.3499, 0.6868, 0.3401, 0.6327, 0.3885, 0.6103, 0.3965, 0.6182, 0.4045, 0.6633, 0.3499, 0.6868, 0.3427, 0.6845, 0.2426, 0.4262, 0.2333, 0.384, 0.2347, 0.3577, 0.2295, 0.334, 0.2798, 0.2771, 0.3308, 0.3922, 0.2949, 0.4338, 0.2436, 0.4269, 0.2903, 0.589, 0.3544, 0.5843, 0.3182, 0.6023, 0.3015, 0.6079, 0.273, 0.6097, 0.834, 0.04299, 0.7754, 0.0335, 0.7978, 0.02401, 0.7764, 0.07363, 0.7754, 0.0335, 0.834, 0.04299, 0.8122, 0.08603, 0.6299, 0.5469, 0.6743, 0.467, 0.7209, 0.5203, 0.7341, 0.5482, 0.7341, 0.6512, 0.6244, 0.6376, 0.725, 0.2001, 0.7632, 0.08199, 0.7764, 0.07363, 0.8122, 0.08603, 0.8214, 0.1081, 0.8361, 0.1718, 0.8248, 0.1856, 0.8393, 0.2231, 0.7699, 0.3463, 0.7685, 0.3466, 0.7254, 0.3157, 0.6795, 0.4227, 0.6743, 0.467, 0.6299, 0.5469, 0.5999, 0.4691, 0.6184, 0.3534, 0.6623, 0.3559, 0.6748, 0.4197, 0.3568, 0.4429, 0.3657, 0.4931, 0.3657, 0.5773, 0.3544, 0.5843, 0.2903, 0.589, 0.2824, 0.5683, 0.2921, 0.5392, 0.2865, 0.4981, 0.2981, 0.4412, 0.2949, 0.4338, 0.3308, 0.3922, 0.3455, 0.4004, 0.3428, 0.4379, 0.6971, 0.4252, 0.7067, 0.4533, 0.7024, 0.4744, 0.7209, 0.5203, 0.6743, 0.467, 0.6795, 0.4227, 0.7341, 0.6512, 0.7301, 0.6655, 0.6929, 0.6655, 0.6251, 0.6398, 0.6244, 0.6376, 0.731, 0.6673, 0.7273, 0.6696, 0.6943, 0.6716, 0.6929, 0.6655, 0.7301, 0.6655, 0.9075, 0.346, 0.8663, 0.3155, 0.856, 0.2504, 0.8619, 0.2494, 0.8768, 0.2725, 0.9164, 0.3435, 0.9168, 0.3448, 0.997, 0.323, 0.9443, 0.3462, 0.9168, 0.3448, 0.9168, 0.3448, 0.9164, 0.3435, 0.9377, 0.3157, 0.9933, 0.2699, 0.9988, 0.309, 0.9899, 0.249, 0.92, 0.1859, 0.9853, 0.1878, 0.9988, 0.2157, 0.9931, 0.2509, 0.8833, 0.1949, 0.8585, 0.2164, 0.8561, 0.2126, 0.5999, 0.4691, 0.6299, 0.5469, 0.6244, 0.6376, 0.6251, 0.6398, 0.5955, 0.6623, 0.583, 0.5894, 0.7805, 0.3491, 0.7699, 0.3464, 0.7699, 0.3463, 0.8393, 0.2231, 0.8492, 0.221, 0.856, 0.2371, 0.7956, 0.343, 0.7863, 0.348, 0.8475, 0.1694, 0.8542, 0.1816, 0.8248, 0.1856, 0.8361, 0.1718, 0.8248, 0.1856, 0.8542, 0.1816, 0.8492, 0.221, 0.8393, 0.2231, 0.2824, 0.5683, 0.234, 0.5774, 0.2098, 0.5309, 0.2921, 0.5392, 0.2047, 0.5132, 0.2274, 0.4334, 0.2426, 0.4262, 0.2436, 0.4269, 0.232, 0.4497, 0.2865, 0.4981, 0.2921, 0.5392, 0.2098, 0.5309, 0.5005, 0.352, 0.4805, 0.3184, 0.5339, 0.3236, 0.4052, 0.6194, 0.4053, 0.6641, 0.4045, 0.6633, 0.3965, 0.6182, 0.4019, 0.6149, 0.4068, 0.6167, 0.2333, 0.384, 0.2426, 0.4262, 0.2274, 0.4334, 0.232, 0.4497, 0.2981, 0.4412, 0.2865, 0.4981, 0.2436, 0.4269, 0.2949, 0.4338, 0.2981, 0.4412, 0.232, 0.4497, 0.4559, 0.008682, 0.5189, 0.0, 0.5278, 0.0005013, 0.5381, 0.001754, 0.5226, 0.07391, 0.4597, 0.1084, 0.4628, 0.08899, 0.4479, 0.04407, 0.5818, 0.02798, 0.5845, 0.1307, 0.5732, 0.1324, 0.5226, 0.07391, 0.5381, 0.001754, 0.5562, 0.005226, 0.5868, 0.01325, 0.5884, 0.01535, 0.2174, 0.3049, 0.2255, 0.2669, 0.2309, 0.2627, 0.2774, 0.2663, 0.2203, 0.3137, 0.2798, 0.2771, 0.2295, 0.334, 0.2203, 0.3137, 0.2774, 0.2663, 0.2803, 0.2679, 0.5839, 0.2297, 0.5665, 0.2091, 0.5884, 0.21, 0.1635, 0.3344, 0.149, 0.326, 0.1575, 0.3108, 0.1635, 0.3085, 0.4429, 0.2736, 0.5832, 0.2592, 0.568, 0.2664, 0.5399, 0.3208, 0.5339, 0.3236, 0.4805, 0.3184, 0.474, 0.311, 0.4505, 0.2962, 0.4597, 0.1084, 0.5226, 0.07391, 0.5732, 0.1324, 0.5665, 0.2091, 0.5839, 0.2297, 0.5832, 0.2592, 0.4429, 0.2736, 0.4344, 0.2487, 0.4286, 0.1993, 0.6993, 0.3572, 0.6987, 0.4156, 0.6748, 0.4197, 0.6623, 0.3559, 0.668, 0.352])
me_cube_006.materials.append(mat_material)
me_cube_006.update()

# ---- objects
ob_cube_001 = bpy.data.objects.new('Cube.001', me_cube_003)
ob_cube_002 = bpy.data.objects.new('Cube.002', me_cube_001)
ob_cube_003 = bpy.data.objects.new('Cube.003', me_cube_005)
ob_cube_004 = bpy.data.objects.new('Cube.004', me_cube_006)

# ---- transforms, parenting, visibility, modifiers, constraints
ob_cube_001.location = (0.0, 7.131, 0.0)
ob_cube_002.location = (0.0, -7.292, 0.0)
ob_cube_002.rotation_euler = (0.0, -0.0, -3.142)
ob_cube_003.location = (7.208, 0.0, 0.0)
ob_cube_003.rotation_euler = (0.0, -0.0, -1.571)
ob_cube_004.location = (-7.444, 0.0, 0.0)
ob_cube_004.rotation_euler = (0.0, -0.0, 1.571)
ob_cube_004.display_type = 'SOLID'

# ---- collection membership
col_collection.objects.link(ob_cube_001)
col_collection.objects.link(ob_cube_002)
col_collection.objects.link(ob_cube_003)
col_collection.objects.link(ob_cube_004)

# ---- scene / render settings (as saved in the file)
scene.frame_start = 1; scene.frame_end = 250; scene.frame_set(1)
scene.render.engine = 'BLENDER_EEVEE_NEXT'
scene.cycles.sampling_pattern = 'TABULATED_SOBOL'
scene.cycles.use_light_tree = False
scene.view_settings.view_transform = 'Filmic'
bpy.context.view_layer.update()

# ---- added for rendering (the .blend has no active camera and no usable light): camera, sun
cam_auto = bpy.data.cameras.new('AutoCamera')
cam_auto.lens = 50.0
cam_auto.sensor_width = 36.0
cam_auto.clip_end = 1000.0
ob_auto_camera = bpy.data.objects.new('AutoCamera', cam_auto)
scene.collection.objects.link(ob_auto_camera)
ob_auto_camera.location = (23.1256, -27.8534, 20.9601)
ob_auto_camera.rotation_euler = (1.09748, -7.21219e-08, 0.694738)
scene.camera = ob_auto_camera
light_auto_sun = bpy.data.lights.new('AutoSun', 'SUN')
light_auto_sun.energy = 3.0
light_auto_sun.angle = 0.0523599
ob_auto_sun = bpy.data.objects.new('AutoSun', light_auto_sun)
scene.collection.objects.link(ob_auto_sun)
ob_auto_sun.rotation_euler = (0.872665, 0.174533, 0.523599)
bpy.context.view_layer.update()
